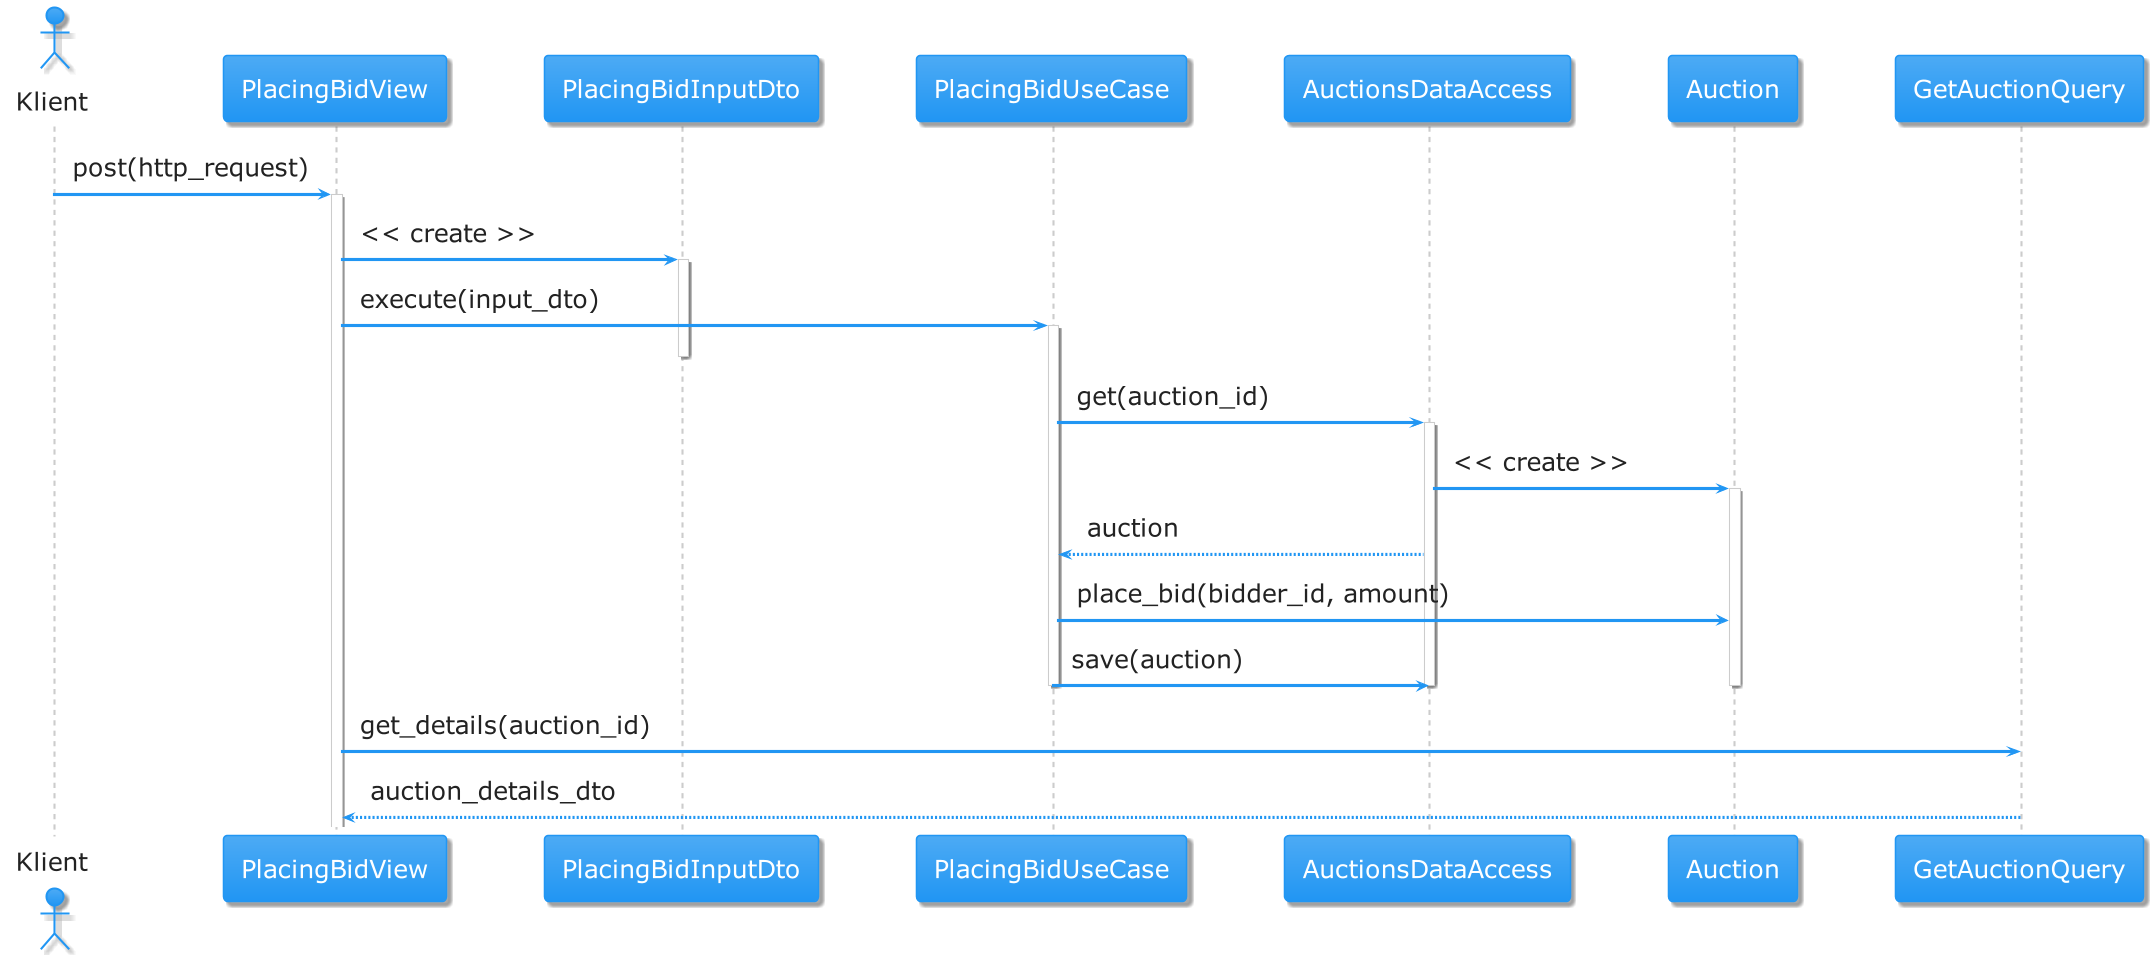

The diagram above was rendered by PlantUML. Its source (embedded in the PNG):
@startuml
!include https://raw.githubusercontent.com/bschwarz/puml-themes/master/themes/materia/puml-theme-materia.puml
skinparam defaultFontSize 24

actor Klient as client
participant PlacingBidView as view
participant PlacingBidInputDto as input_dto
participant PlacingBidUseCase as use_case
participant AuctionsDataAccess as data_access
participant Auction as auction
participant GetAuctionQuery as query

client -> view: post(http_request)
activate view

view -> input_dto: << create >>
activate input_dto

view -> use_case: execute(input_dto)
activate use_case
deactivate input_dto

use_case -> data_access: get(auction_id)
activate data_access

data_access -> auction: << create >>
activate auction

data_access --> use_case: auction

use_case -> auction: place_bid(bidder_id, amount)

use_case -> data_access: save(auction)
deactivate data_access
deactivate auction
deactivate use_case

view -> query: get_details(auction_id)
query --> view: auction_details_dto

@enduml